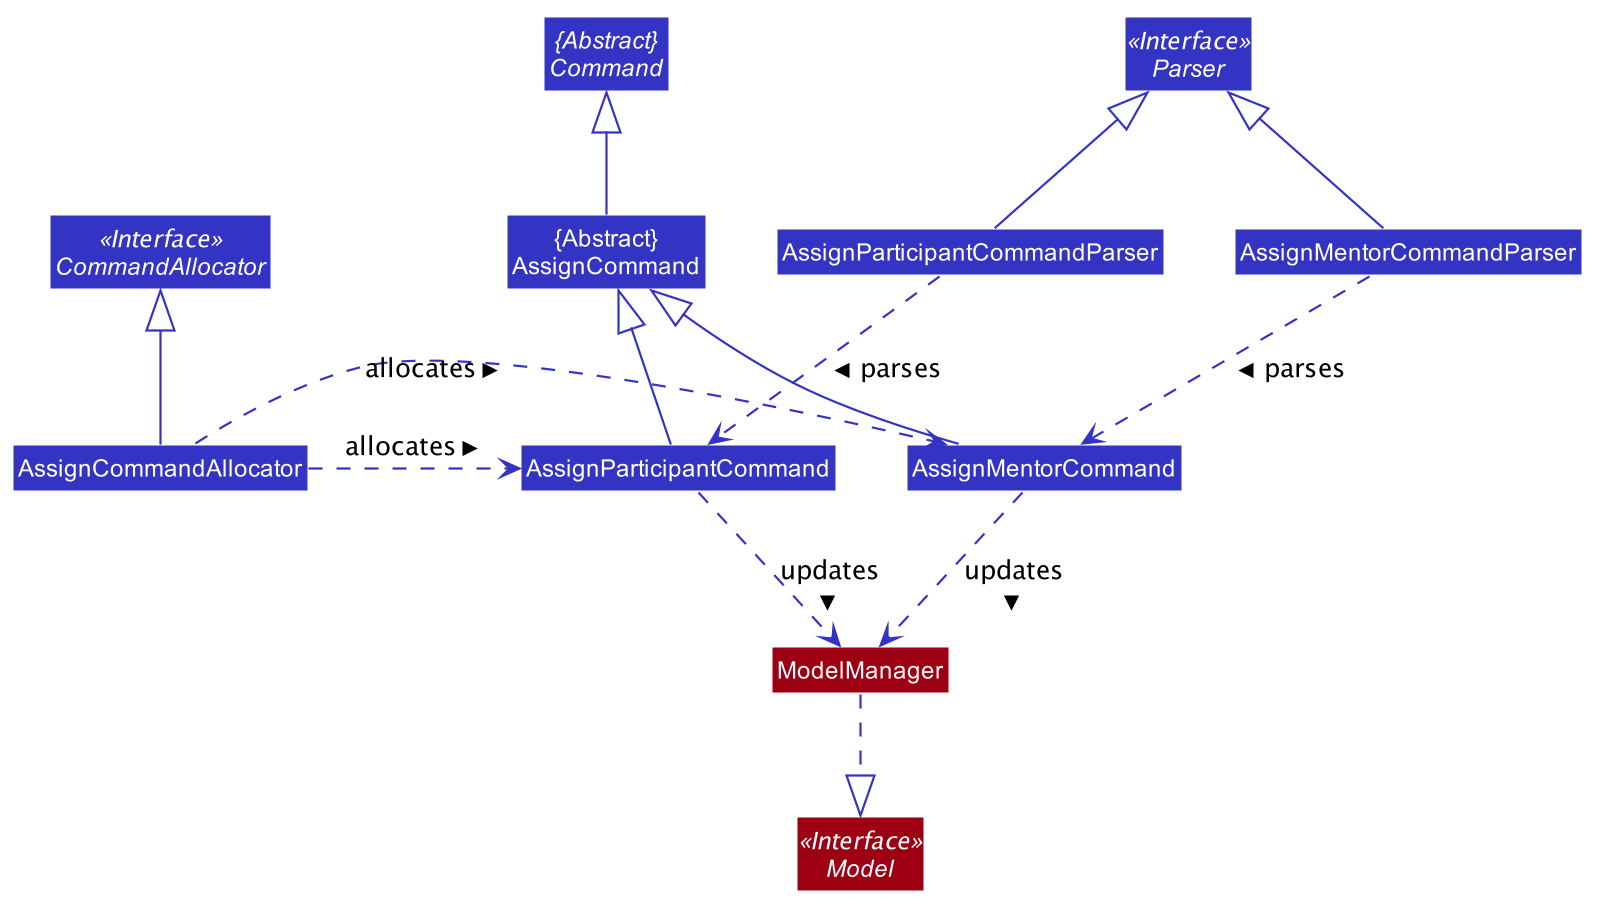

The diagram above was rendered by PlantUML. Its source (embedded in the PNG):
@startuml












skinparam BackgroundColor #FFFFFFF

skinparam Shadowing false

skinparam Class {
    FontColor #FFFFFF
    BorderThickness 1
    BorderColor #FFFFFF
    StereotypeFontColor #FFFFFF
    FontName Arial
}

skinparam Actor {
    BorderColor #000000
    Color #000000
    FontName Arial
}

skinparam Sequence {
    MessageAlign center
    BoxFontSize 15
    BoxPadding 0
    BoxFontColor #FFFFFF
    FontName Arial
}

skinparam Participant {
    FontColor #FFFFFFF
    Padding 20
}

skinparam MinClassWidth 50
skinparam ParticipantPadding 10
skinparam Shadowing false
skinparam DefaultTextAlignment center
skinparam packageStyle Rectangle

hide footbox
hide members
hide circle
skinparam arrowThickness 1.1
skinparam arrowColor #3333C4
skinparam classBackgroundColor #3333C4

Class "{Abstract}\nAssignCommand" as AssignCommand


Interface Model <<Interface>> #9D0012
Interface Parser <<Interface>>
Interface CommandAllocator <<Interface>>

Abstract Class "{Abstract}\nCommand" as Command

Class AssignParticipantCommand
Class AssignMentorCommand

Class AssignParticipantCommandParser
Class AssignMentorCommandParser
Class AssignCommandAllocator

Class ModelManager #9D0012

AssignParticipantCommandParser -up-|> Parser
AssignMentorCommandParser -up-|> Parser

AssignParticipantCommandParser .-> AssignParticipantCommand: parses >
AssignMentorCommandParser .-> AssignMentorCommand : parses >

AssignParticipantCommand -up-|> AssignCommand
AssignMentorCommand -up-|> AssignCommand
AssignCommand -up-|> Command

AssignParticipantCommand .-> ModelManager : updates >
AssignMentorCommand .-> ModelManager : updates >
ModelManager ..|> Model

AssignCommandAllocator -up-|> CommandAllocator

 AssignCommandAllocator .right-> AssignParticipantCommand : allocates >
 AssignCommandAllocator .right-> AssignMentorCommand : allocates >
@enduml